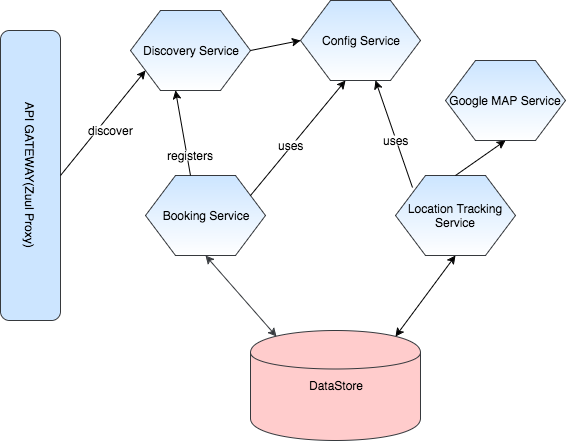

The diagram above was exported from draw.io. Its source (the exported page's mxGraphModel, read from the mxfile embedded in the PNG):
<mxGraphModel dx="950" dy="542" grid="1" gridSize="10" guides="1" tooltips="1" connect="1" arrows="1" fold="1" page="1" pageScale="1" pageWidth="850" pageHeight="1100" background="#ffffff" math="0" shadow="0">
  <root>
    <mxCell id="0" />
    <mxCell id="1" parent="0" />
    <mxCell id="7" value="DataStore" style="shape=cylinder;whiteSpace=wrap;html=1;fillColor=#ffcccc;strokeColor=#36393d;" vertex="1" parent="1">
      <mxGeometry x="475" y="460" width="170" height="110" as="geometry" />
    </mxCell>
    <mxCell id="9" value="" style="endArrow=classic;startArrow=classic;html=1;entryX=0.15;entryY=0.05;entryPerimeter=0;exitX=0.5;exitY=1;fillColor=#ffcccc;strokeColor=#36393d;" edge="1" parent="1" source="15" target="7">
      <mxGeometry width="50" height="50" relative="1" as="geometry">
        <mxPoint x="430" y="390" as="sourcePoint" />
        <mxPoint x="320" y="460" as="targetPoint" />
        <Array as="points" />
      </mxGeometry>
    </mxCell>
    <mxCell id="12" value="" style="endArrow=classic;startArrow=classic;html=1;exitX=0.5;exitY=1;entryX=0.85;entryY=0.05;entryPerimeter=0;" edge="1" parent="1" source="16" target="7">
      <mxGeometry x="260" y="390" width="50" height="50" as="geometry">
        <mxPoint x="680" y="390" as="sourcePoint" />
        <mxPoint x="376" y="456" as="targetPoint" />
        <Array as="points" />
      </mxGeometry>
    </mxCell>
    <mxCell id="13" value="Discovery Service" style="shape=hexagon;perimeter=hexagonPerimeter;whiteSpace=wrap;html=1;fillColor=#cce5ff;strokeColor=#36393d;gradientColor=#ffffff;" vertex="1" parent="1">
      <mxGeometry x="355" y="140" width="120" height="80" as="geometry" />
    </mxCell>
    <mxCell id="14" value="Config Service" style="shape=hexagon;perimeter=hexagonPerimeter;whiteSpace=wrap;html=1;fillColor=#cce5ff;strokeColor=#36393d;gradientColor=#ffffff;" vertex="1" parent="1">
      <mxGeometry x="525" y="130" width="120" height="80" as="geometry" />
    </mxCell>
    <mxCell id="15" value="Booking Service" style="shape=hexagon;perimeter=hexagonPerimeter;whiteSpace=wrap;html=1;fillColor=#cce5ff;strokeColor=#36393d;gradientColor=#ffffff;" vertex="1" parent="1">
      <mxGeometry x="370" y="305" width="120" height="80" as="geometry" />
    </mxCell>
    <mxCell id="16" value="Location Tracking Service" style="shape=hexagon;perimeter=hexagonPerimeter;whiteSpace=wrap;html=1;fillColor=#cce5ff;strokeColor=#36393d;gradientColor=#ffffff;" vertex="1" parent="1">
      <mxGeometry x="620" y="305" width="120" height="80" as="geometry" />
    </mxCell>
    <mxCell id="17" value="API GATEWAY(Zuul Proxy)" style="rounded=1;whiteSpace=wrap;html=1;fillColor=#cce5ff;rotation=90;strokeColor=#36393d;" vertex="1" parent="1">
      <mxGeometry x="110" y="275" width="290" height="60" as="geometry" />
    </mxCell>
    <mxCell id="18" value="Google MAP Service" style="shape=hexagon;perimeter=hexagonPerimeter;whiteSpace=wrap;html=1;fillColor=#cce5ff;strokeColor=#36393d;gradientColor=#ffffff;" vertex="1" parent="1">
      <mxGeometry x="670" y="190" width="120" height="80" as="geometry" />
    </mxCell>
    <mxCell id="20" value="" style="endArrow=classic;html=1;entryX=0.375;entryY=1;exitX=0.375;exitY=0;" edge="1" parent="1" source="15" target="13">
      <mxGeometry width="50" height="50" relative="1" as="geometry">
        <mxPoint x="420" y="300" as="sourcePoint" />
        <mxPoint x="280" y="590" as="targetPoint" />
      </mxGeometry>
    </mxCell>
    <mxCell id="22" value="" style="endArrow=classic;html=1;entryX=0.5;entryY=1;exitX=0.5;exitY=0;" edge="1" parent="1" source="16" target="18">
      <mxGeometry width="50" height="50" relative="1" as="geometry">
        <mxPoint x="230" y="640" as="sourcePoint" />
        <mxPoint x="280" y="590" as="targetPoint" />
      </mxGeometry>
    </mxCell>
    <mxCell id="23" value="" style="endArrow=classic;html=1;entryX=0.375;entryY=1;exitX=0.875;exitY=0.25;exitPerimeter=0;" edge="1" parent="1" source="15" target="14">
      <mxGeometry width="50" height="50" relative="1" as="geometry">
        <mxPoint x="230" y="640" as="sourcePoint" />
        <mxPoint x="280" y="590" as="targetPoint" />
      </mxGeometry>
    </mxCell>
    <mxCell id="24" value="" style="endArrow=classic;html=1;entryX=0.625;entryY=1;exitX=0.142;exitY=0.15;exitPerimeter=0;" edge="1" parent="1" source="16" target="14">
      <mxGeometry width="50" height="50" relative="1" as="geometry">
        <mxPoint x="230" y="640" as="sourcePoint" />
        <mxPoint x="280" y="590" as="targetPoint" />
      </mxGeometry>
    </mxCell>
    <mxCell id="25" value="" style="endArrow=classic;html=1;entryX=0;entryY=0.5;exitX=1;exitY=0.5;" edge="1" parent="1" source="13" target="14">
      <mxGeometry width="50" height="50" relative="1" as="geometry">
        <mxPoint x="230" y="640" as="sourcePoint" />
        <mxPoint x="280" y="590" as="targetPoint" />
      </mxGeometry>
    </mxCell>
    <mxCell id="26" value="&lt;h6&gt;&lt;span style=&quot;font-weight: normal&quot;&gt;&lt;font style=&quot;font-size: 12px&quot;&gt;registers&lt;/font&gt;&lt;/span&gt;&lt;/h6&gt;" style="text;html=1;fontSize=24;fontStyle=1;verticalAlign=middle;align=center;fillColor=#FFFFFF;gradientColor=#ffffff;" vertex="1" parent="1">
      <mxGeometry x="380" y="280" width="70" height="10" as="geometry" />
    </mxCell>
    <mxCell id="28" value="&lt;h6&gt;&lt;span style=&quot;font-weight: normal&quot;&gt;&lt;font style=&quot;font-size: 12px&quot;&gt;uses&lt;/font&gt;&lt;/span&gt;&lt;/h6&gt;" style="text;html=1;fontSize=24;fontStyle=1;verticalAlign=middle;align=center;fillColor=#FFFFFF;gradientColor=#ffffff;" vertex="1" parent="1">
      <mxGeometry x="480" y="270" width="70" height="10" as="geometry" />
    </mxCell>
    <mxCell id="29" value="&lt;h6&gt;&lt;span style=&quot;font-weight: normal&quot;&gt;&lt;font style=&quot;font-size: 12px&quot;&gt;uses&lt;/font&gt;&lt;/span&gt;&lt;/h6&gt;" style="text;html=1;fontSize=24;fontStyle=1;verticalAlign=middle;align=center;fillColor=#FFFFFF;gradientColor=#ffffff;" vertex="1" parent="1">
      <mxGeometry x="585" y="265" width="70" height="10" as="geometry" />
    </mxCell>
    <mxCell id="33" value="" style="endArrow=classic;html=1;entryX=0.125;entryY=0.75;entryPerimeter=0;exitX=0.5;exitY=0;" edge="1" parent="1" source="17" target="13">
      <mxGeometry width="50" height="50" relative="1" as="geometry">
        <mxPoint x="300" y="370" as="sourcePoint" />
        <mxPoint x="350" y="320" as="targetPoint" />
      </mxGeometry>
    </mxCell>
    <mxCell id="40" value="&lt;h6&gt;&lt;span style=&quot;font-weight: normal&quot;&gt;&lt;font style=&quot;font-size: 12px&quot;&gt;discover&lt;/font&gt;&lt;/span&gt;&lt;/h6&gt;" style="text;html=1;fontSize=24;fontStyle=1;verticalAlign=middle;align=center;fillColor=#FFFFFF;gradientColor=#ffffff;" vertex="1" parent="1">
      <mxGeometry x="300" y="255" width="70" height="10" as="geometry" />
    </mxCell>
  </root>
</mxGraphModel>